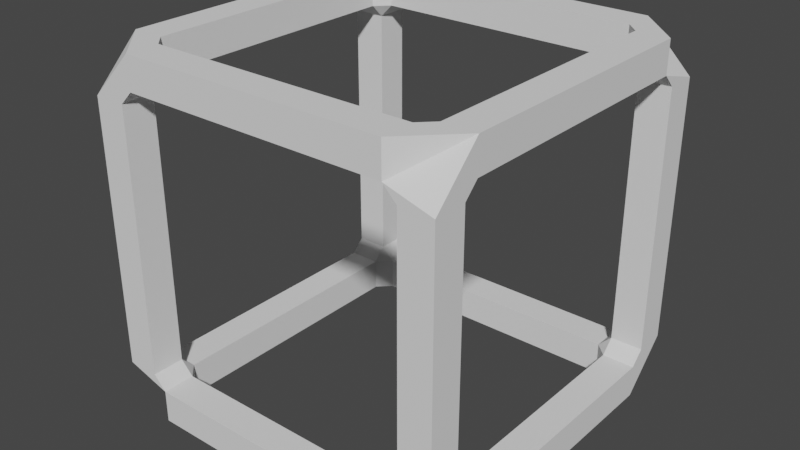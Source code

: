# Source: Frame.blend  (saved by Blender 3.2.14; exported with 4.5.12 LTS)
import bpy
from mathutils import Matrix  # noqa: F401  (used for matrix-valued properties, if any)

bpy.ops.wm.read_factory_settings(use_empty=True)
scene = bpy.context.scene
scene.name = 'Scene'

# ---- collections
col_collection = bpy.data.collections.new('Collection'); scene.collection.children.link(col_collection)

# ---- world
world_world = bpy.data.worlds.new('World'); scene.world = world_world
world_world.use_nodes = True; world_world.node_tree.nodes.clear()
_N = world_world.node_tree.nodes; _L = world_world.node_tree.links
n0 = _N.new('ShaderNodeOutputWorld'); n0.name = 'World Output'; n0.location = (300, 300)
n1 = _N.new('ShaderNodeBackground'); n1.name = 'Background'; n1.location = (10, 300)
n1.inputs[0].default_value = (0.05088, 0.05088, 0.05088, 1.0)
_L.new(n1.outputs[0], n0.inputs[0])
n0.is_active_output = True
world_world.color = (0.05088, 0.05088, 0.05088)
world_world.use_sun_shadow = False
world_world.sun_shadow_jitter_overblur = 0.0

# ---- meshes
me_cube_001 = bpy.data.meshes.new('Cube.001')
me_cube_001.from_pydata([(-0.9, 0.8182, -1.1), (-1.1, 0.8182, -1.1), (-1.1, 0.8182, -0.9), (-0.9, 0.8182, -0.9), (-0.9, 0.6364, -1.1), (-1.1, 0.6364, -1.1), (-1.1, 0.6364, -0.9), (-0.9, 0.6364, -0.9), (-0.9, 0.4545, -1.1), (-1.1, 0.4545, -1.1), (-1.1, 0.4545, -0.9), (-0.9, 0.4545, -0.9), (-0.9, 0.2727, -1.1), (-1.1, 0.2727, -1.1), (-1.1, 0.2727, -0.9), (-0.9, 0.2727, -0.9), (-0.9, 0.09091, -1.1), (-1.1, 0.09091, -1.1), (-1.1, 0.09091, -0.9), (-0.9, 0.09091, -0.9), (-0.9, -0.09091, -1.1), (-1.1, -0.09091, -1.1), (-1.1, -0.09091, -0.9), (-0.9, -0.09091, -0.9), (-0.9, -0.2727, -1.1), (-1.1, -0.2727, -1.1), (-1.1, -0.2727, -0.9), (-0.9, -0.2727, -0.9), (-0.9, -0.4545, -1.1), (-1.1, -0.4545, -1.1), (-1.1, -0.4545, -0.9), (-0.9, -0.4545, -0.9), (-0.9, -0.6364, -1.1), (-1.1, -0.6364, -1.1), (-1.1, -0.6364, -0.9), (-0.9, -0.6364, -0.9), (-0.9, -0.8182, -1.1), (-1.1, -0.8182, -1.1), (-1.1, -0.8182, -0.9), (-0.9, -0.8182, -0.9), (-0.9, -1.1, -0.8182), (-1.1, -1.1, -0.8182), (-1.1, -0.9, -0.8182), (-0.9, -0.9, -0.8182), (-0.9, -1.1, -0.6364), (-1.1, -1.1, -0.6364), (-1.1, -0.9, -0.6364), (-0.9, -0.9, -0.6364), (-0.9, -1.1, -0.4545), (-1.1, -1.1, -0.4545), (-1.1, -0.9, -0.4545), (-0.9, -0.9, -0.4545), (-0.9, -1.1, -0.2727), (-1.1, -1.1, -0.2727), (-1.1, -0.9, -0.2727), (-0.9, -0.9, -0.2727), (-0.9, -1.1, -0.09091), (-1.1, -1.1, -0.09091), (-1.1, -0.9, -0.09091), (-0.9, -0.9, -0.09091), (-0.9, -1.1, 0.09091), (-1.1, -1.1, 0.09091), (-1.1, -0.9, 0.09091), (-0.9, -0.9, 0.09091), (-0.9, -1.1, 0.2727), (-1.1, -1.1, 0.2727), (-1.1, -0.9, 0.2727), (-0.9, -0.9, 0.2727), (-0.9, -1.1, 0.4545), (-1.1, -1.1, 0.4545), (-1.1, -0.9, 0.4545), (-0.9, -0.9, 0.4545), (-0.9, -1.1, 0.6364), (-1.1, -1.1, 0.6364), (-1.1, -0.9, 0.6364), (-0.9, -0.9, 0.6364), (-0.9, -1.1, 0.8182), (-1.1, -1.1, 0.8182), (-1.1, -0.9, 0.8182), (-0.9, -0.9, 0.8182), (-1.1, -0.8182, 0.9), (-0.9, -0.8182, 0.9), (-0.9, -0.8182, 1.1), (-1.1, -0.8182, 1.1), (-1.1, -0.6364, 0.9), (-0.9, -0.6364, 0.9), (-0.9, -0.6364, 1.1), (-1.1, -0.6364, 1.1), (-1.1, -0.4545, 0.9), (-0.9, -0.4545, 0.9), (-0.9, -0.4545, 1.1), (-1.1, -0.4545, 1.1), (-1.1, -0.2727, 0.9), (-0.9, -0.2727, 0.9), (-0.9, -0.2727, 1.1), (-1.1, -0.2727, 1.1), (-1.1, -0.09091, 0.9), (-0.9, -0.09091, 0.9), (-0.9, -0.09091, 1.1), (-1.1, -0.09091, 1.1), (-1.1, 0.09091, 0.9), (-0.9, 0.09091, 0.9), (-0.9, 0.09091, 1.1), (-1.1, 0.09091, 1.1), (-1.1, 0.2727, 0.9), (-0.9, 0.2727, 0.9), (-0.9, 0.2727, 1.1), (-1.1, 0.2727, 1.1), (-1.1, 0.4545, 0.9), (-0.9, 0.4545, 0.9), (-0.9, 0.4545, 1.1), (-1.1, 0.4545, 1.1), (-1.1, 0.6364, 0.9), (-0.9, 0.6364, 0.9), (-0.9, 0.6364, 1.1), (-1.1, 0.6364, 1.1), (-1.1, 0.8182, 0.9), (-0.9, 0.8182, 0.9), (-0.9, 0.8182, 1.1), (-1.1, 0.8182, 1.1), (-0.9, 0.9, 0.8182), (-1.1, 0.9, 0.8182), (-1.1, 1.1, 0.8182), (-0.9, 1.1, 0.8182), (-0.9, 0.9, 0.6364), (-1.1, 0.9, 0.6364), (-1.1, 1.1, 0.6364), (-0.9, 1.1, 0.6364), (-0.9, 0.9, 0.4545), (-1.1, 0.9, 0.4545), (-1.1, 1.1, 0.4545), (-0.9, 1.1, 0.4545), (-0.9, 0.9, 0.2727), (-1.1, 0.9, 0.2727), (-1.1, 1.1, 0.2727), (-0.9, 1.1, 0.2727), (-0.9, 0.9, 0.09091), (-1.1, 0.9, 0.09091), (-1.1, 1.1, 0.09091), (-0.9, 1.1, 0.09091), (-0.9, 0.9, -0.09091), (-1.1, 0.9, -0.09091), (-1.1, 1.1, -0.09091), (-0.9, 1.1, -0.09091), (-0.9, 0.9, -0.2727), (-1.1, 0.9, -0.2727), (-1.1, 1.1, -0.2727), (-0.9, 1.1, -0.2727), (-0.9, 0.9, -0.4545), (-1.1, 0.9, -0.4545), (-1.1, 1.1, -0.4545), (-0.9, 1.1, -0.4545), (-0.9, 0.9, -0.6364), (-1.1, 0.9, -0.6364), (-1.1, 1.1, -0.6364), (-0.9, 1.1, -0.6364), (-0.9, 0.9, -0.8182), (-1.1, 0.9, -0.8182), (-1.1, 1.1, -0.8182), (-0.9, 1.1, -0.8182), (0.8182, 0.9, -1.1), (0.8182, 1.1, -1.1), (0.8182, 1.1, -0.9), (0.8182, 0.9, -0.9), (0.6364, 0.9, -1.1), (0.6364, 1.1, -1.1), (0.6364, 1.1, -0.9), (0.6364, 0.9, -0.9), (0.4545, 0.9, -1.1), (0.4545, 1.1, -1.1), (0.4545, 1.1, -0.9), (0.4545, 0.9, -0.9), (0.2727, 0.9, -1.1), (0.2727, 1.1, -1.1), (0.2727, 1.1, -0.9), (0.2727, 0.9, -0.9), (0.09091, 0.9, -1.1), (0.09091, 1.1, -1.1), (0.09091, 1.1, -0.9), (0.09091, 0.9, -0.9), (-0.09091, 0.9, -1.1), (-0.09091, 1.1, -1.1), (-0.09091, 1.1, -0.9), (-0.09091, 0.9, -0.9), (-0.2727, 0.9, -1.1), (-0.2727, 1.1, -1.1), (-0.2727, 1.1, -0.9), (-0.2727, 0.9, -0.9), (-0.4545, 0.9, -1.1), (-0.4545, 1.1, -1.1), (-0.4545, 1.1, -0.9), (-0.4545, 0.9, -0.9), (-0.6364, 0.9, -1.1), (-0.6364, 1.1, -1.1), (-0.6364, 1.1, -0.9), (-0.6364, 0.9, -0.9), (-0.8182, 0.9, -1.1), (-0.8182, 1.1, -1.1), (-0.8182, 1.1, -0.9), (-0.8182, 0.9, -0.9), (-0.8182, 1.1, 0.9), (-0.8182, 0.9, 0.9), (-0.8182, 0.9, 1.1), (-0.8182, 1.1, 1.1), (-0.6364, 1.1, 0.9), (-0.6364, 0.9, 0.9), (-0.6364, 0.9, 1.1), (-0.6364, 1.1, 1.1), (-0.4545, 1.1, 0.9), (-0.4545, 0.9, 0.9), (-0.4545, 0.9, 1.1), (-0.4545, 1.1, 1.1), (-0.2727, 1.1, 0.9), (-0.2727, 0.9, 0.9), (-0.2727, 0.9, 1.1), (-0.2727, 1.1, 1.1), (-0.09091, 1.1, 0.9), (-0.09091, 0.9, 0.9), (-0.09091, 0.9, 1.1), (-0.09091, 1.1, 1.1), (0.09091, 1.1, 0.9), (0.09091, 0.9, 0.9), (0.09091, 0.9, 1.1), (0.09091, 1.1, 1.1), (0.2727, 1.1, 0.9), (0.2727, 0.9, 0.9), (0.2727, 0.9, 1.1), (0.2727, 1.1, 1.1), (0.4545, 1.1, 0.9), (0.4545, 0.9, 0.9), (0.4545, 0.9, 1.1), (0.4545, 1.1, 1.1), (0.6364, 1.1, 0.9), (0.6364, 0.9, 0.9), (0.6364, 0.9, 1.1), (0.6364, 1.1, 1.1), (0.8182, 1.1, 0.9), (0.8182, 0.9, 0.9), (0.8182, 0.9, 1.1), (0.8182, 1.1, 1.1), (1.1, 0.9, 0.8182), (0.9, 0.9, 0.8182), (0.9, 1.1, 0.8182), (1.1, 1.1, 0.8182), (1.1, 0.9, 0.6364), (0.9, 0.9, 0.6364), (0.9, 1.1, 0.6364), (1.1, 1.1, 0.6364), (1.1, 0.9, 0.4545), (0.9, 0.9, 0.4545), (0.9, 1.1, 0.4545), (1.1, 1.1, 0.4545), (1.1, 0.9, 0.2727), (0.9, 0.9, 0.2727), (0.9, 1.1, 0.2727), (1.1, 1.1, 0.2727), (1.1, 0.9, 0.09091), (0.9, 0.9, 0.09091), (0.9, 1.1, 0.09091), (1.1, 1.1, 0.09091), (1.1, 0.9, -0.09091), (0.9, 0.9, -0.09091), (0.9, 1.1, -0.09091), (1.1, 1.1, -0.09091), (1.1, 0.9, -0.2727), (0.9, 0.9, -0.2727), (0.9, 1.1, -0.2727), (1.1, 1.1, -0.2727), (1.1, 0.9, -0.4545), (0.9, 0.9, -0.4545), (0.9, 1.1, -0.4545), (1.1, 1.1, -0.4545), (1.1, 0.9, -0.6364), (0.9, 0.9, -0.6364), (0.9, 1.1, -0.6364), (1.1, 1.1, -0.6364), (1.1, 0.9, -0.8182), (0.9, 0.9, -0.8182), (0.9, 1.1, -0.8182), (1.1, 1.1, -0.8182), (1.1, -0.8182, -1.1), (0.9, -0.8182, -1.1), (0.9, -0.8182, -0.9), (1.1, -0.8182, -0.9), (1.1, -0.6364, -1.1), (0.9, -0.6364, -1.1), (0.9, -0.6364, -0.9), (1.1, -0.6364, -0.9), (1.1, -0.4545, -1.1), (0.9, -0.4545, -1.1), (0.9, -0.4545, -0.9), (1.1, -0.4545, -0.9), (1.1, -0.2727, -1.1), (0.9, -0.2727, -1.1), (0.9, -0.2727, -0.9), (1.1, -0.2727, -0.9), (1.1, -0.09091, -1.1), (0.9, -0.09091, -1.1), (0.9, -0.09091, -0.9), (1.1, -0.09091, -0.9), (1.1, 0.09091, -1.1), (0.9, 0.09091, -1.1), (0.9, 0.09091, -0.9), (1.1, 0.09091, -0.9), (1.1, 0.2727, -1.1), (0.9, 0.2727, -1.1), (0.9, 0.2727, -0.9), (1.1, 0.2727, -0.9), (1.1, 0.4545, -1.1), (0.9, 0.4545, -1.1), (0.9, 0.4545, -0.9), (1.1, 0.4545, -0.9), (1.1, 0.6364, -1.1), (0.9, 0.6364, -1.1), (0.9, 0.6364, -0.9), (1.1, 0.6364, -0.9), (1.1, 0.8182, -1.1), (0.9, 0.8182, -1.1), (0.9, 0.8182, -0.9), (1.1, 0.8182, -0.9), (1.1, 0.8182, 0.9), (0.9, 0.8182, 0.9), (0.9, 0.8182, 1.1), (1.1, 0.8182, 1.1), (1.1, 0.6364, 0.9), (0.9, 0.6364, 0.9), (0.9, 0.6364, 1.1), (1.1, 0.6364, 1.1), (1.1, 0.4545, 0.9), (0.9, 0.4545, 0.9), (0.9, 0.4545, 1.1), (1.1, 0.4545, 1.1), (1.1, 0.2727, 0.9), (0.9, 0.2727, 0.9), (0.9, 0.2727, 1.1), (1.1, 0.2727, 1.1), (1.1, 0.09091, 0.9), (0.9, 0.09091, 0.9), (0.9, 0.09091, 1.1), (1.1, 0.09091, 1.1), (1.1, -0.09091, 0.9), (0.9, -0.09091, 0.9), (0.9, -0.09091, 1.1), (1.1, -0.09091, 1.1), (1.1, -0.2727, 0.9), (0.9, -0.2727, 0.9), (0.9, -0.2727, 1.1), (1.1, -0.2727, 1.1), (1.1, -0.4545, 0.9), (0.9, -0.4545, 0.9), (0.9, -0.4545, 1.1), (1.1, -0.4545, 1.1), (1.1, -0.6364, 0.9), (0.9, -0.6364, 0.9), (0.9, -0.6364, 1.1), (1.1, -0.6364, 1.1), (1.1, -0.8182, 0.9), (0.9, -0.8182, 0.9), (0.9, -0.8182, 1.1), (1.1, -0.8182, 1.1), (1.1, -1.1, 0.8182), (0.9, -1.1, 0.8182), (0.9, -0.9, 0.8182), (1.1, -0.9, 0.8182), (1.1, -1.1, 0.6364), (0.9, -1.1, 0.6364), (0.9, -0.9, 0.6364), (1.1, -0.9, 0.6364), (1.1, -1.1, 0.4545), (0.9, -1.1, 0.4545), (0.9, -0.9, 0.4545), (1.1, -0.9, 0.4545), (1.1, -1.1, 0.2727), (0.9, -1.1, 0.2727), (0.9, -0.9, 0.2727), (1.1, -0.9, 0.2727), (1.1, -1.1, 0.09091), (0.9, -1.1, 0.09091), (0.9, -0.9, 0.09091), (1.1, -0.9, 0.09091), (1.1, -1.1, -0.09091), (0.9, -1.1, -0.09091), (0.9, -0.9, -0.09091), (1.1, -0.9, -0.09091), (1.1, -1.1, -0.2727), (0.9, -1.1, -0.2727), (0.9, -0.9, -0.2727), (1.1, -0.9, -0.2727), (1.1, -1.1, -0.4545), (0.9, -1.1, -0.4545), (0.9, -0.9, -0.4545), (1.1, -0.9, -0.4545), (1.1, -1.1, -0.6364), (0.9, -1.1, -0.6364), (0.9, -0.9, -0.6364), (1.1, -0.9, -0.6364), (1.1, -1.1, -0.8182), (0.9, -1.1, -0.8182), (0.9, -0.9, -0.8182), (1.1, -0.9, -0.8182), (-0.8182, -0.9, -1.1), (-0.8182, -1.1, -1.1), (-0.8182, -1.1, -0.9), (-0.8182, -0.9, -0.9), (-0.6364, -0.9, -1.1), (-0.6364, -1.1, -1.1), (-0.6364, -1.1, -0.9), (-0.6364, -0.9, -0.9), (-0.4545, -0.9, -1.1), (-0.4545, -1.1, -1.1), (-0.4545, -1.1, -0.9), (-0.4545, -0.9, -0.9), (-0.2727, -0.9, -1.1), (-0.2727, -1.1, -1.1), (-0.2727, -1.1, -0.9), (-0.2727, -0.9, -0.9), (-0.09091, -0.9, -1.1), (-0.09091, -1.1, -1.1), (-0.09091, -1.1, -0.9), (-0.09091, -0.9, -0.9), (0.09091, -0.9, -1.1), (0.09091, -1.1, -1.1), (0.09091, -1.1, -0.9), (0.09091, -0.9, -0.9), (0.2727, -0.9, -1.1), (0.2727, -1.1, -1.1), (0.2727, -1.1, -0.9), (0.2727, -0.9, -0.9), (0.4545, -0.9, -1.1), (0.4545, -1.1, -1.1), (0.4545, -1.1, -0.9), (0.4545, -0.9, -0.9), (0.6364, -0.9, -1.1), (0.6364, -1.1, -1.1), (0.6364, -1.1, -0.9), (0.6364, -0.9, -0.9), (0.8182, -0.9, -1.1), (0.8182, -1.1, -1.1), (0.8182, -1.1, -0.9), (0.8182, -0.9, -0.9), (0.8182, -1.1, 0.9), (0.8182, -0.9, 0.9), (0.8182, -0.9, 1.1), (0.8182, -1.1, 1.1), (0.6364, -1.1, 0.9), (0.6364, -0.9, 0.9), (0.6364, -0.9, 1.1), (0.6364, -1.1, 1.1), (0.4545, -1.1, 0.9), (0.4545, -0.9, 0.9), (0.4545, -0.9, 1.1), (0.4545, -1.1, 1.1), (0.2727, -1.1, 0.9), (0.2727, -0.9, 0.9), (0.2727, -0.9, 1.1), (0.2727, -1.1, 1.1), (0.09091, -1.1, 0.9), (0.09091, -0.9, 0.9), (0.09091, -0.9, 1.1), (0.09091, -1.1, 1.1), (-0.09091, -1.1, 0.9), (-0.09091, -0.9, 0.9), (-0.09091, -0.9, 1.1), (-0.09091, -1.1, 1.1), (-0.2727, -1.1, 0.9), (-0.2727, -0.9, 0.9), (-0.2727, -0.9, 1.1), (-0.2727, -1.1, 1.1), (-0.4545, -1.1, 0.9), (-0.4545, -0.9, 0.9), (-0.4545, -0.9, 1.1), (-0.4545, -1.1, 1.1), (-0.6364, -1.1, 0.9), (-0.6364, -0.9, 0.9), (-0.6364, -0.9, 1.1), (-0.6364, -1.1, 1.1), (-0.8182, -1.1, 0.9), (-0.8182, -0.9, 0.9), (-0.8182, -0.9, 1.1), (-0.8182, -1.1, 1.1)], [], [(107, 104, 100, 103), (106, 107, 103, 102), (105, 106, 102, 101), (104, 105, 101, 100), (103, 100, 96, 99), (102, 103, 99, 98), (101, 102, 98, 97), (100, 101, 97, 96), (99, 96, 92, 95), (98, 99, 95, 94), (97, 98, 94, 93), (83, 80, 78), (96, 97, 93, 92), (402, 40, 41), (95, 92, 88, 91), (94, 95, 91, 90), (93, 94, 90, 89), (43, 403, 39), (92, 93, 89, 88), (91, 88, 84, 87), (90, 91, 87, 86), (89, 90, 86, 85), (88, 89, 85, 84), (87, 84, 80, 83), (2, 157, 158), (86, 87, 83, 82), (85, 86, 82, 81), (84, 85, 81, 80), (79, 76, 72, 75), (78, 79, 75, 74), (77, 78, 74, 73), (81, 477, 79), (76, 77, 73, 72), (75, 72, 68, 71), (74, 75, 71, 70), (73, 74, 70, 69), (72, 73, 69, 68), (71, 68, 64, 67), (70, 71, 67, 66), (69, 70, 66, 65), (68, 69, 65, 64), (67, 64, 60, 63), (66, 67, 63, 62), (65, 66, 62, 61), (64, 65, 61, 60), (199, 156, 3), (63, 60, 56, 59), (62, 63, 59, 58), (61, 62, 58, 57), (203, 200, 123), (60, 61, 57, 56), (59, 56, 52, 55), (58, 59, 55, 54), (201, 117, 120), (57, 58, 54, 53), (56, 57, 53, 52), (55, 52, 48, 51), (54, 55, 51, 50), (360, 440, 361), (53, 54, 50, 49), (52, 53, 49, 48), (51, 48, 44, 47), (50, 51, 47, 46), (49, 50, 46, 45), (48, 49, 45, 44), (47, 44, 40, 43), (46, 47, 43, 42), (45, 46, 42, 41), (44, 45, 41, 40), (283, 399, 396), (39, 36, 32, 35), (38, 39, 35, 34), (37, 38, 34, 33), (398, 282, 439), (36, 37, 33, 32), (35, 32, 28, 31), (34, 35, 31, 30), (33, 34, 30, 29), (441, 357, 362), (32, 33, 29, 28), (31, 28, 24, 27), (30, 31, 27, 26), (29, 30, 26, 25), (28, 29, 25, 24), (27, 24, 20, 23), (26, 27, 23, 22), (25, 26, 22, 21), (24, 25, 21, 20), (23, 20, 16, 19), (22, 23, 19, 18), (21, 22, 18, 17), (20, 21, 17, 16), (19, 16, 12, 15), (18, 19, 15, 14), (17, 18, 14, 13), (317, 160, 161), (16, 17, 13, 12), (317, 161, 279, 316), (83, 78, 77, 479), (15, 12, 8, 11), (14, 15, 11, 10), (163, 318, 277), (13, 14, 10, 9), (12, 13, 9, 8), (11, 8, 4, 7), (10, 11, 7, 6), (9, 10, 6, 5), (8, 9, 5, 4), (7, 4, 0, 3), (402, 41, 37, 401), (359, 443, 440, 360), (320, 240, 243), (6, 7, 3, 2), (283, 396, 437, 280), (158, 197, 1, 2), (241, 321, 237), (5, 6, 2, 1), (4, 5, 1, 0), (203, 123, 122, 119), (320, 243, 239, 323), (359, 358, 442, 443), (243, 242, 236, 239), (118, 202, 203, 119), (36, 400, 401, 37), (396, 397, 438, 437), (197, 196, 0, 1), (276, 319, 316, 279), (159, 198, 197, 158), (76, 476, 479, 77), (161, 162, 278, 279), (478, 82, 83, 479), (116, 119, 122, 121), (238, 322, 323, 239), (436, 281, 280, 437), (41, 42, 38, 37), (363, 356, 359, 360), (440, 441, 362, 361), (123, 200, 201, 120), (321, 241, 240, 320), (403, 43, 40, 402), (442, 358, 357, 441), (202, 118, 117, 201), (3, 156, 157, 2), (318, 163, 160, 317), (80, 81, 79, 78), (242, 241, 237, 236), (39, 403, 400, 36), (282, 398, 399, 283), (357, 356, 363, 362), (196, 199, 3, 0), (42, 43, 39, 38), (162, 163, 277, 278), (120, 117, 116, 121), (237, 321, 322, 238), (477, 81, 82, 478), (439, 282, 281, 436), (156, 199, 198, 159), (79, 477, 476, 76), (277, 318, 319, 276), (397, 398, 439, 438), (108, 109, 105, 104), (109, 110, 106, 105), (110, 111, 107, 106), (111, 108, 104, 107), (112, 113, 109, 108), (113, 114, 110, 109), (114, 115, 111, 110), (115, 112, 108, 111), (116, 117, 113, 112), (117, 118, 114, 113), (118, 119, 115, 114), (119, 116, 112, 115), (120, 121, 125, 124), (121, 122, 126, 125), (122, 123, 127, 126), (123, 120, 124, 127), (124, 125, 129, 128), (125, 126, 130, 129), (126, 127, 131, 130), (127, 124, 128, 131), (128, 129, 133, 132), (129, 130, 134, 133), (130, 131, 135, 134), (131, 128, 132, 135), (132, 133, 137, 136), (133, 134, 138, 137), (134, 135, 139, 138), (135, 132, 136, 139), (136, 137, 141, 140), (137, 138, 142, 141), (138, 139, 143, 142), (139, 136, 140, 143), (140, 141, 145, 144), (141, 142, 146, 145), (142, 143, 147, 146), (143, 140, 144, 147), (144, 145, 149, 148), (145, 146, 150, 149), (146, 147, 151, 150), (147, 144, 148, 151), (148, 149, 153, 152), (149, 150, 154, 153), (150, 151, 155, 154), (151, 148, 152, 155), (152, 153, 157, 156), (153, 154, 158, 157), (154, 155, 159, 158), (155, 152, 156, 159), (164, 165, 161, 160), (165, 166, 162, 161), (166, 167, 163, 162), (167, 164, 160, 163), (168, 169, 165, 164), (169, 170, 166, 165), (170, 171, 167, 166), (171, 168, 164, 167), (172, 173, 169, 168), (173, 174, 170, 169), (174, 175, 171, 170), (175, 172, 168, 171), (176, 177, 173, 172), (177, 178, 174, 173), (178, 179, 175, 174), (179, 176, 172, 175), (180, 181, 177, 176), (181, 182, 178, 177), (182, 183, 179, 178), (183, 180, 176, 179), (184, 185, 181, 180), (185, 186, 182, 181), (186, 187, 183, 182), (187, 184, 180, 183), (188, 189, 185, 184), (189, 190, 186, 185), (190, 191, 187, 186), (191, 188, 184, 187), (192, 193, 189, 188), (193, 194, 190, 189), (194, 195, 191, 190), (195, 192, 188, 191), (196, 197, 193, 192), (197, 198, 194, 193), (198, 199, 195, 194), (199, 196, 192, 195), (204, 205, 201, 200), (205, 206, 202, 201), (206, 207, 203, 202), (207, 204, 200, 203), (208, 209, 205, 204), (209, 210, 206, 205), (210, 211, 207, 206), (211, 208, 204, 207), (212, 213, 209, 208), (213, 214, 210, 209), (214, 215, 211, 210), (215, 212, 208, 211), (216, 217, 213, 212), (217, 218, 214, 213), (218, 219, 215, 214), (219, 216, 212, 215), (220, 221, 217, 216), (221, 222, 218, 217), (222, 223, 219, 218), (223, 220, 216, 219), (224, 225, 221, 220), (225, 226, 222, 221), (226, 227, 223, 222), (227, 224, 220, 223), (228, 229, 225, 224), (229, 230, 226, 225), (230, 231, 227, 226), (231, 228, 224, 227), (232, 233, 229, 228), (233, 234, 230, 229), (234, 235, 231, 230), (235, 232, 228, 231), (236, 237, 233, 232), (237, 238, 234, 233), (238, 239, 235, 234), (239, 236, 232, 235), (240, 241, 245, 244), (241, 242, 246, 245), (242, 243, 247, 246), (243, 240, 244, 247), (244, 245, 249, 248), (245, 246, 250, 249), (246, 247, 251, 250), (247, 244, 248, 251), (248, 249, 253, 252), (249, 250, 254, 253), (250, 251, 255, 254), (251, 248, 252, 255), (252, 253, 257, 256), (253, 254, 258, 257), (254, 255, 259, 258), (255, 252, 256, 259), (256, 257, 261, 260), (257, 258, 262, 261), (258, 259, 263, 262), (259, 256, 260, 263), (260, 261, 265, 264), (261, 262, 266, 265), (262, 263, 267, 266), (263, 260, 264, 267), (264, 265, 269, 268), (265, 266, 270, 269), (266, 267, 271, 270), (267, 264, 268, 271), (268, 269, 273, 272), (269, 270, 274, 273), (270, 271, 275, 274), (271, 268, 272, 275), (272, 273, 277, 276), (273, 274, 278, 277), (274, 275, 279, 278), (275, 272, 276, 279), (280, 281, 285, 284), (281, 282, 286, 285), (282, 283, 287, 286), (283, 280, 284, 287), (284, 285, 289, 288), (285, 286, 290, 289), (286, 287, 291, 290), (287, 284, 288, 291), (288, 289, 293, 292), (289, 290, 294, 293), (290, 291, 295, 294), (291, 288, 292, 295), (292, 293, 297, 296), (293, 294, 298, 297), (294, 295, 299, 298), (295, 292, 296, 299), (296, 297, 301, 300), (297, 298, 302, 301), (298, 299, 303, 302), (299, 296, 300, 303), (300, 301, 305, 304), (301, 302, 306, 305), (302, 303, 307, 306), (303, 300, 304, 307), (304, 305, 309, 308), (305, 306, 310, 309), (306, 307, 311, 310), (307, 304, 308, 311), (308, 309, 313, 312), (309, 310, 314, 313), (310, 311, 315, 314), (311, 308, 312, 315), (312, 313, 317, 316), (313, 314, 318, 317), (314, 315, 319, 318), (315, 312, 316, 319), (324, 325, 321, 320), (325, 326, 322, 321), (326, 327, 323, 322), (327, 324, 320, 323), (328, 329, 325, 324), (329, 330, 326, 325), (330, 331, 327, 326), (331, 328, 324, 327), (332, 333, 329, 328), (333, 334, 330, 329), (334, 335, 331, 330), (335, 332, 328, 331), (336, 337, 333, 332), (337, 338, 334, 333), (338, 339, 335, 334), (339, 336, 332, 335), (340, 341, 337, 336), (341, 342, 338, 337), (342, 343, 339, 338), (343, 340, 336, 339), (344, 345, 341, 340), (345, 346, 342, 341), (346, 347, 343, 342), (347, 344, 340, 343), (348, 349, 345, 344), (349, 350, 346, 345), (350, 351, 347, 346), (351, 348, 344, 347), (352, 353, 349, 348), (353, 354, 350, 349), (354, 355, 351, 350), (355, 352, 348, 351), (356, 357, 353, 352), (357, 358, 354, 353), (358, 359, 355, 354), (359, 356, 352, 355), (360, 361, 365, 364), (361, 362, 366, 365), (362, 363, 367, 366), (363, 360, 364, 367), (364, 365, 369, 368), (365, 366, 370, 369), (366, 367, 371, 370), (367, 364, 368, 371), (368, 369, 373, 372), (369, 370, 374, 373), (370, 371, 375, 374), (371, 368, 372, 375), (372, 373, 377, 376), (373, 374, 378, 377), (374, 375, 379, 378), (375, 372, 376, 379), (376, 377, 381, 380), (377, 378, 382, 381), (378, 379, 383, 382), (379, 376, 380, 383), (380, 381, 385, 384), (381, 382, 386, 385), (382, 383, 387, 386), (383, 380, 384, 387), (384, 385, 389, 388), (385, 386, 390, 389), (386, 387, 391, 390), (387, 384, 388, 391), (388, 389, 393, 392), (389, 390, 394, 393), (390, 391, 395, 394), (391, 388, 392, 395), (392, 393, 397, 396), (393, 394, 398, 397), (394, 395, 399, 398), (395, 392, 396, 399), (404, 405, 401, 400), (405, 406, 402, 401), (406, 407, 403, 402), (407, 404, 400, 403), (408, 409, 405, 404), (409, 410, 406, 405), (410, 411, 407, 406), (411, 408, 404, 407), (412, 413, 409, 408), (413, 414, 410, 409), (414, 415, 411, 410), (415, 412, 408, 411), (416, 417, 413, 412), (417, 418, 414, 413), (418, 419, 415, 414), (419, 416, 412, 415), (420, 421, 417, 416), (421, 422, 418, 417), (422, 423, 419, 418), (423, 420, 416, 419), (424, 425, 421, 420), (425, 426, 422, 421), (426, 427, 423, 422), (427, 424, 420, 423), (428, 429, 425, 424), (429, 430, 426, 425), (430, 431, 427, 426), (431, 428, 424, 427), (432, 433, 429, 428), (433, 434, 430, 429), (434, 435, 431, 430), (435, 432, 428, 431), (436, 437, 433, 432), (437, 438, 434, 433), (438, 439, 435, 434), (439, 436, 432, 435), (444, 445, 441, 440), (445, 446, 442, 441), (446, 447, 443, 442), (447, 444, 440, 443), (448, 449, 445, 444), (449, 450, 446, 445), (450, 451, 447, 446), (451, 448, 444, 447), (452, 453, 449, 448), (453, 454, 450, 449), (454, 455, 451, 450), (455, 452, 448, 451), (456, 457, 453, 452), (457, 458, 454, 453), (458, 459, 455, 454), (459, 456, 452, 455), (460, 461, 457, 456), (461, 462, 458, 457), (462, 463, 459, 458), (463, 460, 456, 459), (464, 465, 461, 460), (465, 466, 462, 461), (466, 467, 463, 462), (467, 464, 460, 463), (468, 469, 465, 464), (469, 470, 466, 465), (470, 471, 467, 466), (471, 468, 464, 467), (472, 473, 469, 468), (473, 474, 470, 469), (474, 475, 471, 470), (475, 472, 468, 471), (476, 477, 473, 472), (477, 478, 474, 473), (478, 479, 475, 474), (479, 476, 472, 475)])
me_cube_001.update()

# ---- objects
ob_cube = bpy.data.objects.new('Cube', me_cube_001)

# ---- transforms, parenting, visibility, modifiers, constraints
ob_cube.location = (0.0, 0.0, 0.0)

# ---- collection membership
col_collection.objects.link(ob_cube)

# ---- scene / render settings (as saved in the file)
scene.frame_start = 1; scene.frame_end = 250; scene.frame_set(1)
scene.render.engine = 'BLENDER_EEVEE_NEXT'
scene.cycles.sampling_pattern = 'TABULATED_SOBOL'
scene.cycles.use_light_tree = False
scene.view_settings.view_transform = 'Filmic'
bpy.context.view_layer.update()

# ---- added for rendering (the .blend has no active camera and no usable light): camera, sun
cam_auto = bpy.data.cameras.new('AutoCamera')
cam_auto.lens = 50.0
cam_auto.sensor_width = 36.0
cam_auto.clip_end = 1000.0
ob_auto_camera = bpy.data.objects.new('AutoCamera', cam_auto)
scene.collection.objects.link(ob_auto_camera)
ob_auto_camera.location = (3.52558, -4.2307, 2.82046)
ob_auto_camera.rotation_euler = (1.09748, -7.21219e-08, 0.694738)
scene.camera = ob_auto_camera
light_auto_sun = bpy.data.lights.new('AutoSun', 'SUN')
light_auto_sun.energy = 3.0
light_auto_sun.angle = 0.0523599
ob_auto_sun = bpy.data.objects.new('AutoSun', light_auto_sun)
scene.collection.objects.link(ob_auto_sun)
ob_auto_sun.rotation_euler = (0.872665, 0.174533, 0.523599)
bpy.context.view_layer.update()
